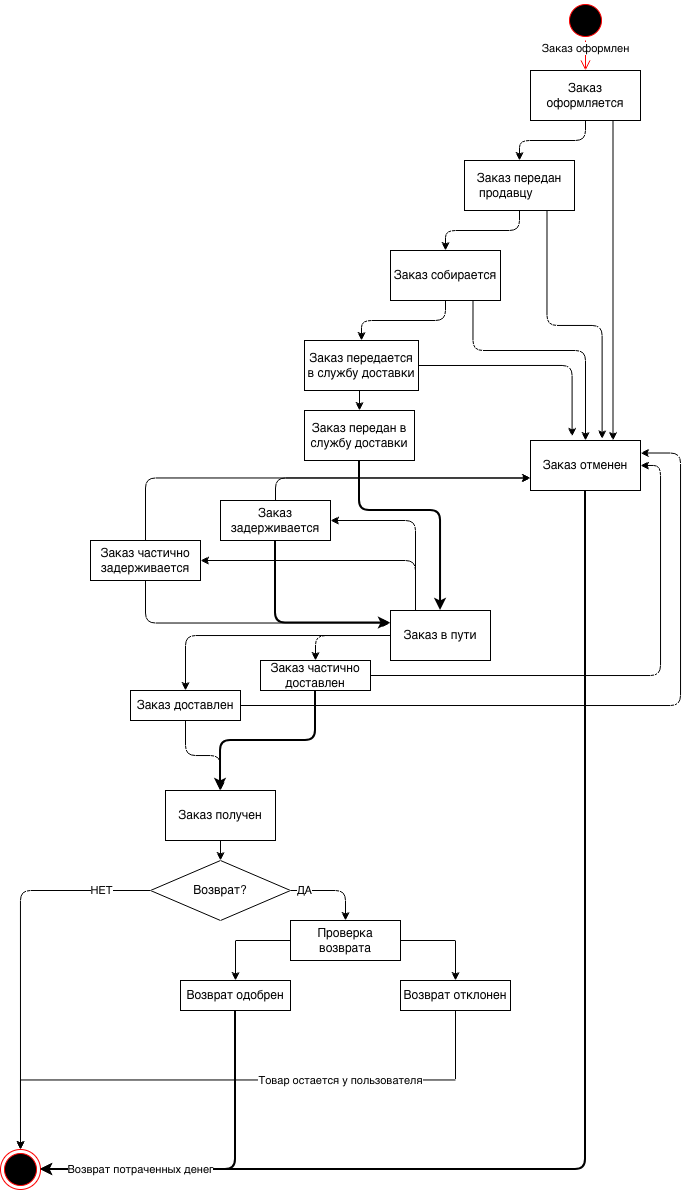

The diagram above was exported from draw.io. Its source (the exported page's mxGraphModel, read from the mxfile embedded in the PNG):
<mxGraphModel dx="549" dy="808" grid="1" gridSize="10" guides="1" tooltips="1" connect="1" arrows="1" fold="1" page="1" pageScale="1" pageWidth="827" pageHeight="1169" math="0" shadow="0">
  <root>
    <mxCell id="0" />
    <mxCell id="1" parent="0" />
    <mxCell id="9vftFef22sFsxDVGRJOE-3" parent="1" style="ellipse;html=1;shape=startState;fillColor=#000000;strokeColor=#ff0000;" value="" vertex="1">
      <mxGeometry height="40" width="40" x="655" y="20" as="geometry" />
    </mxCell>
    <mxCell id="9vftFef22sFsxDVGRJOE-4" edge="1" parent="1" source="9vftFef22sFsxDVGRJOE-3" style="edgeStyle=orthogonalEdgeStyle;html=1;verticalAlign=bottom;endArrow=open;endSize=8;strokeColor=#ff0000;rounded=0;entryX=0.5;entryY=0;entryDx=0;entryDy=0;" target="9vftFef22sFsxDVGRJOE-5" value="">
      <mxGeometry relative="1" as="geometry">
        <mxPoint x="675" y="130" as="targetPoint" />
      </mxGeometry>
    </mxCell>
    <mxCell id="c_qqjYnpEh6ZMjMq7hUC-1" connectable="0" parent="9vftFef22sFsxDVGRJOE-4" style="edgeLabel;html=1;align=center;verticalAlign=middle;resizable=0;points=[];" value="Заказ оформлен" vertex="1">
      <mxGeometry relative="1" x="-0.4833" as="geometry">
        <mxPoint as="offset" />
      </mxGeometry>
    </mxCell>
    <mxCell id="9vftFef22sFsxDVGRJOE-29" edge="1" parent="1" source="9vftFef22sFsxDVGRJOE-5" style="edgeStyle=orthogonalEdgeStyle;rounded=1;orthogonalLoop=1;jettySize=auto;html=1;exitX=0.5;exitY=1;exitDx=0;exitDy=0;entryX=0.5;entryY=0;entryDx=0;entryDy=0;curved=0;" target="9vftFef22sFsxDVGRJOE-17">
      <mxGeometry relative="1" as="geometry" />
    </mxCell>
    <mxCell id="c_qqjYnpEh6ZMjMq7hUC-2" edge="1" parent="1" source="9vftFef22sFsxDVGRJOE-5" style="edgeStyle=orthogonalEdgeStyle;rounded=1;orthogonalLoop=1;jettySize=auto;html=1;exitX=0.75;exitY=1;exitDx=0;exitDy=0;entryX=0.75;entryY=0;entryDx=0;entryDy=0;curved=0;" target="9vftFef22sFsxDVGRJOE-9">
      <mxGeometry relative="1" as="geometry" />
    </mxCell>
    <mxCell id="9vftFef22sFsxDVGRJOE-5" parent="1" style="html=1;whiteSpace=wrap;" value="Заказ оформляется" vertex="1">
      <mxGeometry height="50" width="110" x="620" y="90" as="geometry" />
    </mxCell>
    <mxCell id="9vftFef22sFsxDVGRJOE-20" edge="1" parent="1" source="9vftFef22sFsxDVGRJOE-6" style="edgeStyle=orthogonalEdgeStyle;rounded=0;orthogonalLoop=1;jettySize=auto;html=1;exitX=0.5;exitY=1;exitDx=0;exitDy=0;entryX=0.5;entryY=0;entryDx=0;entryDy=0;" target="9vftFef22sFsxDVGRJOE-16">
      <mxGeometry relative="1" as="geometry" />
    </mxCell>
    <mxCell id="9vftFef22sFsxDVGRJOE-6" parent="1" style="html=1;whiteSpace=wrap;" value="Заказ передается в службу доставки" vertex="1">
      <mxGeometry height="50" width="114" x="394" y="360" as="geometry" />
    </mxCell>
    <mxCell id="9vftFef22sFsxDVGRJOE-19" edge="1" parent="1" source="9vftFef22sFsxDVGRJOE-7" style="edgeStyle=orthogonalEdgeStyle;rounded=1;orthogonalLoop=1;jettySize=auto;html=1;exitX=0.5;exitY=1;exitDx=0;exitDy=0;entryX=0.5;entryY=0;entryDx=0;entryDy=0;curved=0;" target="9vftFef22sFsxDVGRJOE-6">
      <mxGeometry relative="1" as="geometry" />
    </mxCell>
    <mxCell id="9vftFef22sFsxDVGRJOE-7" parent="1" style="html=1;whiteSpace=wrap;" value="Заказ собирается" vertex="1">
      <mxGeometry height="50" width="110" x="480" y="270" as="geometry" />
    </mxCell>
    <mxCell id="c_qqjYnpEh6ZMjMq7hUC-17" edge="1" parent="1" source="9vftFef22sFsxDVGRJOE-8" style="edgeStyle=orthogonalEdgeStyle;rounded=0;orthogonalLoop=1;jettySize=auto;html=1;exitX=0;exitY=0.5;exitDx=0;exitDy=0;entryX=0.5;entryY=0;entryDx=0;entryDy=0;" target="c_qqjYnpEh6ZMjMq7hUC-18">
      <mxGeometry relative="1" as="geometry">
        <mxPoint x="330" y="1020" as="targetPoint" />
      </mxGeometry>
    </mxCell>
    <mxCell id="c_qqjYnpEh6ZMjMq7hUC-20" edge="1" parent="1" source="9vftFef22sFsxDVGRJOE-8" style="edgeStyle=orthogonalEdgeStyle;rounded=0;orthogonalLoop=1;jettySize=auto;html=1;exitX=1;exitY=0.5;exitDx=0;exitDy=0;entryX=0.5;entryY=0;entryDx=0;entryDy=0;" target="c_qqjYnpEh6ZMjMq7hUC-19">
      <mxGeometry relative="1" as="geometry" />
    </mxCell>
    <mxCell id="9vftFef22sFsxDVGRJOE-8" parent="1" style="html=1;whiteSpace=wrap;" value="Проверка возврата" vertex="1">
      <mxGeometry height="40" width="110" x="380" y="940" as="geometry" />
    </mxCell>
    <mxCell id="9vftFef22sFsxDVGRJOE-66" edge="1" parent="1" source="9vftFef22sFsxDVGRJOE-9" style="edgeStyle=orthogonalEdgeStyle;rounded=1;orthogonalLoop=1;jettySize=auto;html=1;entryX=1;entryY=0.5;entryDx=0;entryDy=0;curved=0;exitX=0.5;exitY=1;exitDx=0;exitDy=0;strokeWidth=2;" target="9vftFef22sFsxDVGRJOE-54">
      <mxGeometry relative="1" as="geometry">
        <mxPoint x="580" y="1069" as="sourcePoint" />
      </mxGeometry>
    </mxCell>
    <mxCell id="9vftFef22sFsxDVGRJOE-9" parent="1" style="html=1;whiteSpace=wrap;" value="Заказ отменен" vertex="1">
      <mxGeometry height="50" width="110" x="620" y="460" as="geometry" />
    </mxCell>
    <mxCell id="9vftFef22sFsxDVGRJOE-59" edge="1" parent="1" source="9vftFef22sFsxDVGRJOE-10" style="edgeStyle=orthogonalEdgeStyle;rounded=0;orthogonalLoop=1;jettySize=auto;html=1;exitX=0.5;exitY=1;exitDx=0;exitDy=0;entryX=0.5;entryY=0;entryDx=0;entryDy=0;" target="9vftFef22sFsxDVGRJOE-58">
      <mxGeometry relative="1" as="geometry" />
    </mxCell>
    <mxCell id="9vftFef22sFsxDVGRJOE-10" parent="1" style="html=1;whiteSpace=wrap;" value="Заказ получен" vertex="1">
      <mxGeometry height="50" width="110" x="255" y="810" as="geometry" />
    </mxCell>
    <mxCell id="9vftFef22sFsxDVGRJOE-26" edge="1" parent="1" source="9vftFef22sFsxDVGRJOE-11" style="edgeStyle=orthogonalEdgeStyle;rounded=1;orthogonalLoop=1;jettySize=auto;html=1;exitX=0.5;exitY=1;exitDx=0;exitDy=0;entryX=0.5;entryY=0;entryDx=0;entryDy=0;curved=0;" target="9vftFef22sFsxDVGRJOE-10">
      <mxGeometry relative="1" as="geometry" />
    </mxCell>
    <mxCell id="c_qqjYnpEh6ZMjMq7hUC-9" edge="1" parent="1" source="9vftFef22sFsxDVGRJOE-11" style="edgeStyle=orthogonalEdgeStyle;rounded=1;orthogonalLoop=1;jettySize=auto;html=1;exitX=1;exitY=0.5;exitDx=0;exitDy=0;curved=0;entryX=1;entryY=0.25;entryDx=0;entryDy=0;" target="9vftFef22sFsxDVGRJOE-9">
      <mxGeometry relative="1" as="geometry">
        <Array as="points">
          <mxPoint x="770" y="725" />
          <mxPoint x="770" y="472" />
        </Array>
        <mxPoint x="730" y="440" as="targetPoint" />
      </mxGeometry>
    </mxCell>
    <mxCell id="9vftFef22sFsxDVGRJOE-11" parent="1" style="html=1;whiteSpace=wrap;" value="Заказ доставлен" vertex="1">
      <mxGeometry height="30" width="110" x="220" y="710" as="geometry" />
    </mxCell>
    <mxCell id="c_qqjYnpEh6ZMjMq7hUC-8" edge="1" parent="1" source="9vftFef22sFsxDVGRJOE-12" style="edgeStyle=orthogonalEdgeStyle;rounded=1;orthogonalLoop=1;jettySize=auto;html=1;exitX=0.5;exitY=1;exitDx=0;exitDy=0;entryX=0.5;entryY=0;entryDx=0;entryDy=0;curved=0;strokeWidth=2;" target="9vftFef22sFsxDVGRJOE-10">
      <mxGeometry relative="1" as="geometry" />
    </mxCell>
    <mxCell id="c_qqjYnpEh6ZMjMq7hUC-10" edge="1" parent="1" source="9vftFef22sFsxDVGRJOE-12" style="edgeStyle=orthogonalEdgeStyle;rounded=1;orthogonalLoop=1;jettySize=auto;html=1;exitX=1;exitY=0.5;exitDx=0;exitDy=0;entryX=1;entryY=0.5;entryDx=0;entryDy=0;curved=0;" target="9vftFef22sFsxDVGRJOE-9">
      <mxGeometry relative="1" as="geometry" />
    </mxCell>
    <mxCell id="9vftFef22sFsxDVGRJOE-12" parent="1" style="html=1;whiteSpace=wrap;" value="Заказ частично доставлен" vertex="1">
      <mxGeometry height="30" width="110" x="350" y="680" as="geometry" />
    </mxCell>
    <mxCell id="c_qqjYnpEh6ZMjMq7hUC-14" edge="1" parent="1" source="9vftFef22sFsxDVGRJOE-13" style="edgeStyle=orthogonalEdgeStyle;rounded=1;orthogonalLoop=1;jettySize=auto;html=1;exitX=0.5;exitY=1;exitDx=0;exitDy=0;entryX=0;entryY=0.25;entryDx=0;entryDy=0;curved=0;strokeWidth=2;" target="9vftFef22sFsxDVGRJOE-15">
      <mxGeometry relative="1" as="geometry" />
    </mxCell>
    <mxCell id="c_qqjYnpEh6ZMjMq7hUC-16" edge="1" parent="1" source="9vftFef22sFsxDVGRJOE-13" style="edgeStyle=orthogonalEdgeStyle;rounded=1;orthogonalLoop=1;jettySize=auto;html=1;exitX=0.5;exitY=0;exitDx=0;exitDy=0;entryX=0;entryY=0.75;entryDx=0;entryDy=0;curved=0;strokeWidth=1;" target="9vftFef22sFsxDVGRJOE-9">
      <mxGeometry relative="1" as="geometry" />
    </mxCell>
    <mxCell id="9vftFef22sFsxDVGRJOE-13" parent="1" style="html=1;whiteSpace=wrap;" value="Заказ задерживается" vertex="1">
      <mxGeometry height="40" width="110" x="310" y="520" as="geometry" />
    </mxCell>
    <mxCell id="c_qqjYnpEh6ZMjMq7hUC-13" edge="1" parent="1" source="9vftFef22sFsxDVGRJOE-14" style="edgeStyle=orthogonalEdgeStyle;rounded=1;orthogonalLoop=1;jettySize=auto;html=1;exitX=0.5;exitY=1;exitDx=0;exitDy=0;entryX=0;entryY=0.25;entryDx=0;entryDy=0;curved=0;" target="9vftFef22sFsxDVGRJOE-15">
      <mxGeometry relative="1" as="geometry" />
    </mxCell>
    <mxCell id="c_qqjYnpEh6ZMjMq7hUC-15" edge="1" parent="1" source="9vftFef22sFsxDVGRJOE-14" style="edgeStyle=orthogonalEdgeStyle;rounded=1;orthogonalLoop=1;jettySize=auto;html=1;exitX=0.5;exitY=0;exitDx=0;exitDy=0;entryX=0;entryY=0.75;entryDx=0;entryDy=0;curved=0;" target="9vftFef22sFsxDVGRJOE-9">
      <mxGeometry relative="1" as="geometry">
        <mxPoint x="370" y="510.0000000000002" as="targetPoint" />
      </mxGeometry>
    </mxCell>
    <mxCell id="9vftFef22sFsxDVGRJOE-14" parent="1" style="html=1;whiteSpace=wrap;" value="Заказ частично задерживается" vertex="1">
      <mxGeometry height="40" width="110" x="180" y="560" as="geometry" />
    </mxCell>
    <mxCell id="c_qqjYnpEh6ZMjMq7hUC-6" edge="1" parent="1" source="9vftFef22sFsxDVGRJOE-15" style="edgeStyle=orthogonalEdgeStyle;rounded=1;orthogonalLoop=1;jettySize=auto;html=1;exitX=0;exitY=0.5;exitDx=0;exitDy=0;entryX=0.5;entryY=0;entryDx=0;entryDy=0;curved=0;" target="9vftFef22sFsxDVGRJOE-12">
      <mxGeometry relative="1" as="geometry" />
    </mxCell>
    <mxCell id="c_qqjYnpEh6ZMjMq7hUC-7" edge="1" parent="1" source="9vftFef22sFsxDVGRJOE-15" style="edgeStyle=orthogonalEdgeStyle;rounded=1;orthogonalLoop=1;jettySize=auto;html=1;exitX=0;exitY=0.5;exitDx=0;exitDy=0;entryX=0.5;entryY=0;entryDx=0;entryDy=0;curved=0;" target="9vftFef22sFsxDVGRJOE-11">
      <mxGeometry relative="1" as="geometry" />
    </mxCell>
    <mxCell id="c_qqjYnpEh6ZMjMq7hUC-11" edge="1" parent="1" source="9vftFef22sFsxDVGRJOE-15" style="edgeStyle=orthogonalEdgeStyle;rounded=1;orthogonalLoop=1;jettySize=auto;html=1;exitX=0.25;exitY=0;exitDx=0;exitDy=0;entryX=1;entryY=0.5;entryDx=0;entryDy=0;curved=0;" target="9vftFef22sFsxDVGRJOE-13">
      <mxGeometry relative="1" as="geometry" />
    </mxCell>
    <mxCell id="c_qqjYnpEh6ZMjMq7hUC-12" edge="1" parent="1" source="9vftFef22sFsxDVGRJOE-15" style="edgeStyle=orthogonalEdgeStyle;rounded=1;orthogonalLoop=1;jettySize=auto;html=1;exitX=0.25;exitY=0;exitDx=0;exitDy=0;entryX=1;entryY=0.5;entryDx=0;entryDy=0;curved=0;" target="9vftFef22sFsxDVGRJOE-14">
      <mxGeometry relative="1" as="geometry" />
    </mxCell>
    <mxCell id="9vftFef22sFsxDVGRJOE-15" parent="1" style="html=1;whiteSpace=wrap;" value="Заказ в пути" vertex="1">
      <mxGeometry height="50" width="100" x="480" y="630" as="geometry" />
    </mxCell>
    <mxCell id="9vftFef22sFsxDVGRJOE-21" edge="1" parent="1" source="9vftFef22sFsxDVGRJOE-16" style="edgeStyle=orthogonalEdgeStyle;rounded=1;orthogonalLoop=1;jettySize=auto;html=1;exitX=0.5;exitY=1;exitDx=0;exitDy=0;curved=0;strokeWidth=2;" target="9vftFef22sFsxDVGRJOE-15">
      <mxGeometry relative="1" as="geometry">
        <Array as="points">
          <mxPoint x="449" y="530" />
          <mxPoint x="530" y="530" />
        </Array>
      </mxGeometry>
    </mxCell>
    <mxCell id="9vftFef22sFsxDVGRJOE-16" parent="1" style="html=1;whiteSpace=wrap;" value="Заказ передан в службу доставки" vertex="1">
      <mxGeometry height="50" width="110" x="394" y="430" as="geometry" />
    </mxCell>
    <mxCell id="9vftFef22sFsxDVGRJOE-18" edge="1" parent="1" source="9vftFef22sFsxDVGRJOE-17" style="edgeStyle=orthogonalEdgeStyle;rounded=1;orthogonalLoop=1;jettySize=auto;html=1;exitX=0.5;exitY=1;exitDx=0;exitDy=0;entryX=0.5;entryY=0;entryDx=0;entryDy=0;curved=0;" target="9vftFef22sFsxDVGRJOE-7">
      <mxGeometry relative="1" as="geometry" />
    </mxCell>
    <mxCell id="c_qqjYnpEh6ZMjMq7hUC-3" edge="1" parent="1" source="9vftFef22sFsxDVGRJOE-17" style="edgeStyle=orthogonalEdgeStyle;rounded=1;orthogonalLoop=1;jettySize=auto;html=1;exitX=0.75;exitY=1;exitDx=0;exitDy=0;entryX=0.651;entryY=-0.033;entryDx=0;entryDy=0;curved=0;entryPerimeter=0;" target="9vftFef22sFsxDVGRJOE-9">
      <mxGeometry relative="1" as="geometry" />
    </mxCell>
    <mxCell id="9vftFef22sFsxDVGRJOE-17" parent="1" style="html=1;whiteSpace=wrap;" value="Заказ передан продавцу&lt;span style=&quot;white-space: pre;&quot;&gt;&#09;&lt;/span&gt;" vertex="1">
      <mxGeometry height="50" width="110" x="554" y="180" as="geometry" />
    </mxCell>
    <mxCell id="9vftFef22sFsxDVGRJOE-54" parent="1" style="ellipse;html=1;shape=endState;fillColor=#000000;strokeColor=#ff0000;" value="" vertex="1">
      <mxGeometry height="40" width="40" x="90" y="1169" as="geometry" />
    </mxCell>
    <mxCell id="9vftFef22sFsxDVGRJOE-60" edge="1" parent="1" source="9vftFef22sFsxDVGRJOE-58" style="edgeStyle=orthogonalEdgeStyle;rounded=1;orthogonalLoop=1;jettySize=auto;html=1;exitX=0;exitY=0.5;exitDx=0;exitDy=0;curved=0;" target="9vftFef22sFsxDVGRJOE-54">
      <mxGeometry relative="1" as="geometry">
        <Array as="points">
          <mxPoint x="110" y="910" />
        </Array>
      </mxGeometry>
    </mxCell>
    <mxCell id="9vftFef22sFsxDVGRJOE-63" connectable="0" parent="9vftFef22sFsxDVGRJOE-60" style="edgeLabel;html=1;align=center;verticalAlign=middle;resizable=0;points=[];" value="НЕТ" vertex="1">
      <mxGeometry relative="1" x="-0.746" y="2" as="geometry">
        <mxPoint y="-2" as="offset" />
      </mxGeometry>
    </mxCell>
    <mxCell id="9vftFef22sFsxDVGRJOE-64" edge="1" parent="1" source="9vftFef22sFsxDVGRJOE-58" style="edgeStyle=orthogonalEdgeStyle;rounded=1;orthogonalLoop=1;jettySize=auto;html=1;exitX=1;exitY=0.5;exitDx=0;exitDy=0;entryX=0.5;entryY=0;entryDx=0;entryDy=0;curved=0;" target="9vftFef22sFsxDVGRJOE-8">
      <mxGeometry relative="1" as="geometry">
        <Array as="points">
          <mxPoint x="435" y="910" />
        </Array>
      </mxGeometry>
    </mxCell>
    <mxCell id="9vftFef22sFsxDVGRJOE-65" connectable="0" parent="9vftFef22sFsxDVGRJOE-64" style="edgeLabel;html=1;align=center;verticalAlign=middle;resizable=0;points=[];" value="ДА" vertex="1">
      <mxGeometry relative="1" x="-0.6806" y="1" as="geometry">
        <mxPoint y="1" as="offset" />
      </mxGeometry>
    </mxCell>
    <mxCell id="9vftFef22sFsxDVGRJOE-58" parent="1" style="shape=rhombus;perimeter=rhombusPerimeter;whiteSpace=wrap;html=1;align=center;" value="Возврат?" vertex="1">
      <mxGeometry height="60" width="140" x="240" y="880" as="geometry" />
    </mxCell>
    <mxCell id="c_qqjYnpEh6ZMjMq7hUC-4" edge="1" parent="1" source="9vftFef22sFsxDVGRJOE-7" style="edgeStyle=orthogonalEdgeStyle;rounded=1;orthogonalLoop=1;jettySize=auto;html=1;exitX=0.75;exitY=1;exitDx=0;exitDy=0;curved=0;entryX=0.5;entryY=0;entryDx=0;entryDy=0;" target="9vftFef22sFsxDVGRJOE-9">
      <mxGeometry relative="1" as="geometry">
        <Array as="points">
          <mxPoint x="563" y="370" />
          <mxPoint x="675" y="370" />
        </Array>
        <mxPoint x="675" y="420" as="targetPoint" />
      </mxGeometry>
    </mxCell>
    <mxCell id="c_qqjYnpEh6ZMjMq7hUC-5" edge="1" parent="1" source="9vftFef22sFsxDVGRJOE-6" style="edgeStyle=orthogonalEdgeStyle;rounded=1;orthogonalLoop=1;jettySize=auto;html=1;exitX=1;exitY=0.5;exitDx=0;exitDy=0;entryX=0.378;entryY=-0.083;entryDx=0;entryDy=0;entryPerimeter=0;curved=0;" target="9vftFef22sFsxDVGRJOE-9">
      <mxGeometry relative="1" as="geometry" />
    </mxCell>
    <mxCell id="c_qqjYnpEh6ZMjMq7hUC-23" edge="1" parent="1" source="c_qqjYnpEh6ZMjMq7hUC-18" style="edgeStyle=orthogonalEdgeStyle;rounded=1;orthogonalLoop=1;jettySize=auto;html=1;exitX=0.5;exitY=1;exitDx=0;exitDy=0;entryX=1;entryY=0.5;entryDx=0;entryDy=0;curved=0;strokeWidth=2;" target="9vftFef22sFsxDVGRJOE-54">
      <mxGeometry relative="1" as="geometry" />
    </mxCell>
    <mxCell id="c_qqjYnpEh6ZMjMq7hUC-24" connectable="0" parent="c_qqjYnpEh6ZMjMq7hUC-23" style="edgeLabel;html=1;align=center;verticalAlign=middle;resizable=0;points=[];" value="Возврат потраченных денег" vertex="1">
      <mxGeometry relative="1" x="0.5742" y="3" as="geometry">
        <mxPoint x="24" y="-3" as="offset" />
      </mxGeometry>
    </mxCell>
    <mxCell id="c_qqjYnpEh6ZMjMq7hUC-18" parent="1" style="html=1;whiteSpace=wrap;" value="Возврат одобрен" vertex="1">
      <mxGeometry height="30" width="110" x="270" y="1000" as="geometry" />
    </mxCell>
    <mxCell id="c_qqjYnpEh6ZMjMq7hUC-21" edge="1" parent="1" source="c_qqjYnpEh6ZMjMq7hUC-19" style="edgeStyle=orthogonalEdgeStyle;rounded=0;orthogonalLoop=1;jettySize=auto;html=1;exitX=0.5;exitY=1;exitDx=0;exitDy=0;entryX=0.5;entryY=0;entryDx=0;entryDy=0;" target="9vftFef22sFsxDVGRJOE-54">
      <mxGeometry relative="1" as="geometry" />
    </mxCell>
    <mxCell id="c_qqjYnpEh6ZMjMq7hUC-22" connectable="0" parent="c_qqjYnpEh6ZMjMq7hUC-21" style="edgeLabel;html=1;align=center;verticalAlign=middle;resizable=0;points=[];" value="Товар остается у пользователя" vertex="1">
      <mxGeometry relative="1" x="0.5423" y="2" as="geometry">
        <mxPoint x="258" y="-2" as="offset" />
      </mxGeometry>
    </mxCell>
    <mxCell id="c_qqjYnpEh6ZMjMq7hUC-19" parent="1" style="html=1;whiteSpace=wrap;" value="Возврат отклонен" vertex="1">
      <mxGeometry height="30" width="110" x="490" y="1000" as="geometry" />
    </mxCell>
  </root>
</mxGraphModel>